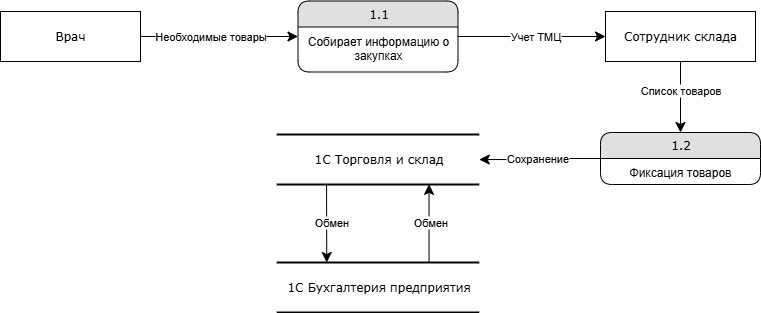

The diagram above was exported from draw.io. Its source (the exported page's mxGraphModel, read from the mxfile embedded in the PNG):
<mxGraphModel dx="1141" dy="628" grid="1" gridSize="10" guides="1" tooltips="1" connect="1" arrows="1" fold="1" page="1" pageScale="1" pageWidth="1100" pageHeight="850" background="none" math="0" shadow="0">
  <root>
    <mxCell id="0" />
    <mxCell id="1" parent="0" />
    <mxCell id="21ea969265ad0168-30" value="1C Торговля и склад" style="html=1;rounded=0;shadow=0;comic=0;labelBackgroundColor=none;strokeWidth=2;fontFamily=Verdana;fontSize=12;align=center;shape=mxgraph.ios7ui.horLines;" parent="1" vertex="1">
      <mxGeometry x="336.25" y="202" width="202.5" height="50" as="geometry" />
    </mxCell>
    <mxCell id="17472293e6e8944d-29" value="Сотрудник склада" style="whiteSpace=wrap;html=1;rounded=0;shadow=0;comic=0;labelBackgroundColor=none;strokeWidth=1;fontFamily=Verdana;fontSize=12;align=center;" parent="1" vertex="1">
      <mxGeometry x="665" y="79" width="150" height="50" as="geometry" />
    </mxCell>
    <mxCell id="1fdf3b25b50cf41e-27" style="edgeStyle=none;html=1;labelBackgroundColor=none;startFill=0;startSize=8;endFill=1;endSize=8;fontFamily=Verdana;fontSize=12;exitX=1;exitY=0.5;exitDx=0;exitDy=0;" parent="1" source="17472293e6e8944d-30" target="1fdf3b25b50cf41e-1" edge="1">
      <mxGeometry relative="1" as="geometry">
        <mxPoint x="250" y="160" as="sourcePoint" />
        <mxPoint x="340" y="104" as="targetPoint" />
      </mxGeometry>
    </mxCell>
    <mxCell id="wmSecnhCIObgYq9AWwNq-1" value="Необходимые товары" style="edgeLabel;html=1;align=center;verticalAlign=middle;resizable=0;points=[];" parent="1fdf3b25b50cf41e-27" vertex="1" connectable="0">
      <mxGeometry x="0.216" y="2" relative="1" as="geometry">
        <mxPoint x="-26" y="2" as="offset" />
      </mxGeometry>
    </mxCell>
    <mxCell id="17472293e6e8944d-30" value="Врач" style="whiteSpace=wrap;html=1;rounded=0;shadow=0;comic=0;labelBackgroundColor=none;strokeWidth=1;fontFamily=Verdana;fontSize=12;align=center;" parent="1" vertex="1">
      <mxGeometry x="60" y="79" width="140" height="50" as="geometry" />
    </mxCell>
    <mxCell id="1fdf3b25b50cf41e-28" style="edgeStyle=orthogonalEdgeStyle;html=1;labelBackgroundColor=none;startFill=0;startSize=8;endFill=1;endSize=8;fontFamily=Verdana;fontSize=12;entryX=0;entryY=0.5;entryDx=0;entryDy=0;" parent="1" source="1fdf3b25b50cf41e-1" target="17472293e6e8944d-29" edge="1">
      <mxGeometry relative="1" as="geometry">
        <mxPoint x="580" y="70" as="targetPoint" />
      </mxGeometry>
    </mxCell>
    <mxCell id="N2F6Gm5FqlaRkCu7jFQK-1" value="Учет ТМЦ" style="edgeLabel;html=1;align=center;verticalAlign=middle;resizable=0;points=[];" vertex="1" connectable="0" parent="1fdf3b25b50cf41e-28">
      <mxGeometry x="0.1792" y="-1" relative="1" as="geometry">
        <mxPoint x="-10" y="-1" as="offset" />
      </mxGeometry>
    </mxCell>
    <mxCell id="1fdf3b25b50cf41e-1" value="1.1" style="swimlane;html=1;fontStyle=0;childLayout=stackLayout;horizontal=1;startSize=26;fillColor=#e0e0e0;horizontalStack=0;resizeParent=1;resizeLast=0;collapsible=1;marginBottom=0;swimlaneFillColor=#ffffff;align=center;rounded=1;shadow=0;comic=0;labelBackgroundColor=none;strokeWidth=1;fontFamily=Verdana;fontSize=12" parent="1" vertex="1">
      <mxGeometry x="357.5" y="68.5" width="160" height="71" as="geometry">
        <mxRectangle x="430" y="54" width="60" height="30" as="alternateBounds" />
      </mxGeometry>
    </mxCell>
    <mxCell id="1fdf3b25b50cf41e-2" value="Собирает информацию о закупках" style="text;html=1;strokeColor=none;fillColor=none;spacingLeft=4;spacingRight=4;whiteSpace=wrap;overflow=hidden;rotatable=0;points=[[0,0.5],[1,0.5]];portConstraint=eastwest;align=center;" parent="1fdf3b25b50cf41e-1" vertex="1">
      <mxGeometry y="26" width="160" height="44" as="geometry" />
    </mxCell>
    <mxCell id="wmSecnhCIObgYq9AWwNq-4" value="1.2" style="swimlane;html=1;fontStyle=0;childLayout=stackLayout;horizontal=1;startSize=26;fillColor=#e0e0e0;horizontalStack=0;resizeParent=1;resizeLast=0;collapsible=1;marginBottom=0;swimlaneFillColor=#ffffff;align=center;rounded=1;shadow=0;comic=0;labelBackgroundColor=none;strokeWidth=1;fontFamily=Verdana;fontSize=12" parent="1" vertex="1">
      <mxGeometry x="660" y="200" width="160" height="52" as="geometry" />
    </mxCell>
    <mxCell id="wmSecnhCIObgYq9AWwNq-5" value="Фиксация товаров" style="text;html=1;strokeColor=none;fillColor=none;spacingLeft=4;spacingRight=4;whiteSpace=wrap;overflow=hidden;rotatable=0;points=[[0,0.5],[1,0.5]];portConstraint=eastwest;align=center;" parent="wmSecnhCIObgYq9AWwNq-4" vertex="1">
      <mxGeometry y="26" width="160" height="26" as="geometry" />
    </mxCell>
    <mxCell id="OZ1mrOEwCeZuRY0RDKlx-2" style="html=1;labelBackgroundColor=none;startFill=0;startSize=8;endFill=1;endSize=8;fontFamily=Verdana;fontSize=12;edgeStyle=orthogonalEdgeStyle;" parent="1" source="wmSecnhCIObgYq9AWwNq-4" target="21ea969265ad0168-30" edge="1">
      <mxGeometry relative="1" as="geometry">
        <mxPoint x="585" y="199" as="sourcePoint" />
        <mxPoint x="497.5" y="213.5" as="targetPoint" />
      </mxGeometry>
    </mxCell>
    <mxCell id="OZ1mrOEwCeZuRY0RDKlx-3" value="Сохранение" style="edgeLabel;html=1;align=center;verticalAlign=middle;resizable=0;points=[];" parent="OZ1mrOEwCeZuRY0RDKlx-2" vertex="1" connectable="0">
      <mxGeometry x="-0.0505" y="-3" relative="1" as="geometry">
        <mxPoint x="-5" y="3" as="offset" />
      </mxGeometry>
    </mxCell>
    <mxCell id="OZ1mrOEwCeZuRY0RDKlx-4" style="html=1;labelBackgroundColor=none;startFill=0;startSize=8;endFill=1;endSize=8;fontFamily=Verdana;fontSize=12;exitX=0.5;exitY=1;exitDx=0;exitDy=0;edgeStyle=orthogonalEdgeStyle;entryX=0.5;entryY=0;entryDx=0;entryDy=0;" parent="1" source="17472293e6e8944d-29" target="wmSecnhCIObgYq9AWwNq-4" edge="1">
      <mxGeometry relative="1" as="geometry">
        <mxPoint x="865" y="220" as="sourcePoint" />
        <mxPoint x="825" y="240" as="targetPoint" />
      </mxGeometry>
    </mxCell>
    <mxCell id="OZ1mrOEwCeZuRY0RDKlx-5" value="Список товаров" style="edgeLabel;html=1;align=center;verticalAlign=middle;resizable=0;points=[];" parent="OZ1mrOEwCeZuRY0RDKlx-4" vertex="1" connectable="0">
      <mxGeometry x="-0.0505" y="-3" relative="1" as="geometry">
        <mxPoint x="3" y="-5" as="offset" />
      </mxGeometry>
    </mxCell>
    <mxCell id="N2F6Gm5FqlaRkCu7jFQK-2" value="1C Бухгалтерия предприятия" style="html=1;rounded=0;shadow=0;comic=0;labelBackgroundColor=none;strokeWidth=2;fontFamily=Verdana;fontSize=12;align=center;shape=mxgraph.ios7ui.horLines;" vertex="1" parent="1">
      <mxGeometry x="336.25" y="330" width="202.5" height="50" as="geometry" />
    </mxCell>
    <mxCell id="N2F6Gm5FqlaRkCu7jFQK-3" style="html=1;labelBackgroundColor=none;startFill=0;startSize=8;endFill=1;endSize=8;fontFamily=Verdana;fontSize=12;edgeStyle=orthogonalEdgeStyle;entryX=0.247;entryY=0;entryDx=0;entryDy=0;entryPerimeter=0;exitX=0.246;exitY=1;exitDx=0;exitDy=0;exitPerimeter=0;" edge="1" parent="1" source="21ea969265ad0168-30" target="N2F6Gm5FqlaRkCu7jFQK-2">
      <mxGeometry relative="1" as="geometry">
        <mxPoint x="766" y="220" as="sourcePoint" />
        <mxPoint x="640" y="221" as="targetPoint" />
      </mxGeometry>
    </mxCell>
    <mxCell id="N2F6Gm5FqlaRkCu7jFQK-4" value="Обмен" style="edgeLabel;html=1;align=center;verticalAlign=middle;resizable=0;points=[];" vertex="1" connectable="0" parent="N2F6Gm5FqlaRkCu7jFQK-3">
      <mxGeometry x="-0.0505" y="-3" relative="1" as="geometry">
        <mxPoint x="7" y="1" as="offset" />
      </mxGeometry>
    </mxCell>
    <mxCell id="N2F6Gm5FqlaRkCu7jFQK-5" style="html=1;labelBackgroundColor=none;startFill=0;startSize=8;endFill=1;endSize=8;fontFamily=Verdana;fontSize=12;edgeStyle=orthogonalEdgeStyle;entryX=0.752;entryY=0.997;entryDx=0;entryDy=0;entryPerimeter=0;exitX=0.752;exitY=-0.004;exitDx=0;exitDy=0;exitPerimeter=0;" edge="1" parent="1" source="N2F6Gm5FqlaRkCu7jFQK-2" target="21ea969265ad0168-30">
      <mxGeometry relative="1" as="geometry">
        <mxPoint x="380" y="320" as="sourcePoint" />
        <mxPoint x="380" y="398" as="targetPoint" />
      </mxGeometry>
    </mxCell>
    <mxCell id="N2F6Gm5FqlaRkCu7jFQK-6" value="Обмен" style="edgeLabel;html=1;align=center;verticalAlign=middle;resizable=0;points=[];" vertex="1" connectable="0" parent="N2F6Gm5FqlaRkCu7jFQK-5">
      <mxGeometry x="-0.0505" y="-3" relative="1" as="geometry">
        <mxPoint x="-2" y="-3" as="offset" />
      </mxGeometry>
    </mxCell>
  </root>
</mxGraphModel>